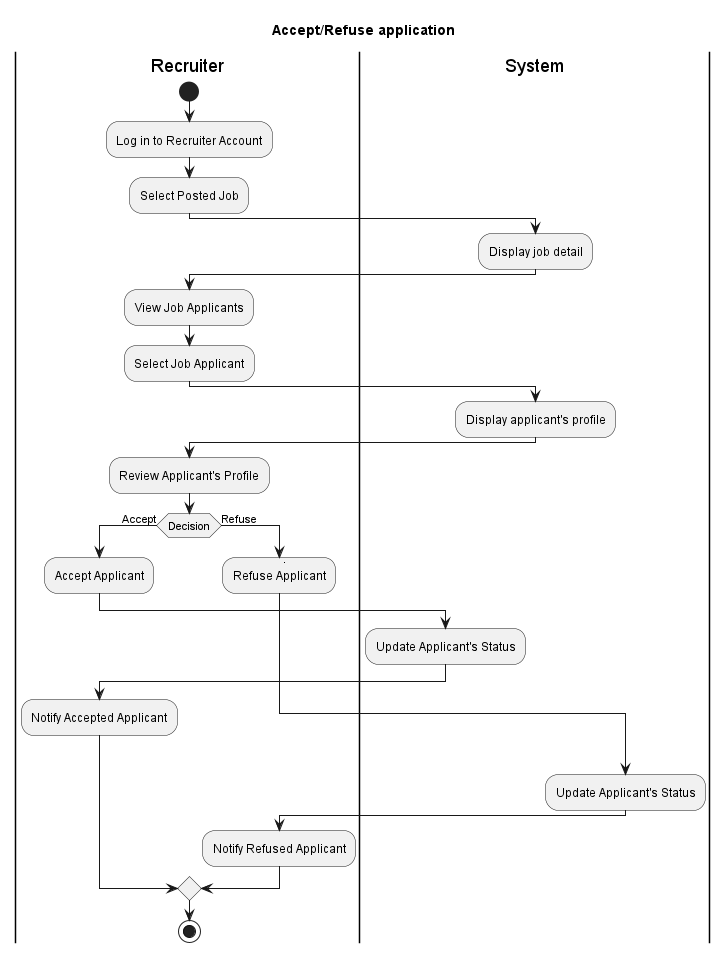

The diagram above was rendered by PlantUML. Its source (embedded in the PNG):
@startuml
title Accept/Refuse application
|Recruiter|
start
:Log in to Recruiter Account;
:Select Posted Job;
|System|
:Display job detail;
|Recruiter|
:View Job Applicants;
:Select Job Applicant;
|System|
:Display applicant's profile;
|Recruiter|
:Review Applicant's Profile;
if (Decision) then (Accept)
  :Accept Applicant;
  |System|
  :Update Applicant's Status;
  |Recruiter|
  :Notify Accepted Applicant;


else (Refuse)


  :Refuse Applicant;
    ->.












    ;
  |System|
  :Update Applicant's Status;
  |Recruiter|
  :Notify Refused Applicant;
endif

stop

@enduml